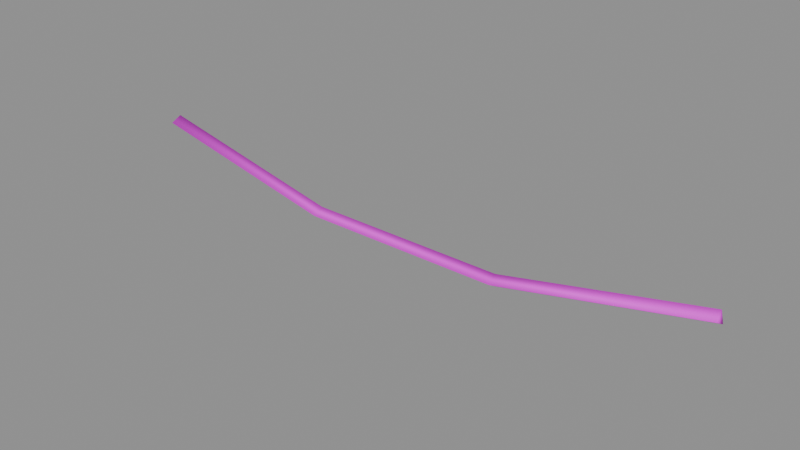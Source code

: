 # Source: rope_span.blend  (saved by Blender 5.2.45; exported with 4.5.12 LTS)
import bpy
from mathutils import Matrix  # noqa: F401  (used for matrix-valued properties, if any)

bpy.ops.wm.read_factory_settings(use_empty=True)
scene = bpy.context.scene
scene.name = 'Component_rope_span'

# ---- collections
col_sea_scene_solar_rope_span = bpy.data.collections.new('SEA-SCENE-SOLAR-ROPE-SPAN'); scene.collection.children.link(col_sea_scene_solar_rope_span)

# ---- images (referenced by path relative to the original .blend; pixels are not part of the script)
import os
ASSET_DIR = os.environ.get("B2B_ASSET_DIR", "")  # directory of the original .blend (textures are referenced by path, not embedded)
HERE = os.path.dirname(os.path.abspath(__file__))  # packed textures are extracted next to this script under _unpacked/

def load_image(name, relpath, width, height, colorspace="sRGB"):
    """Load a texture the original file referenced (path relative to the .blend, or extracted next to this script)."""
    p = next((c for c in (os.path.join(HERE, relpath), os.path.join(ASSET_DIR, relpath)) if relpath and os.path.exists(c)), "")
    if p:
        img = bpy.data.images.load(p, check_existing=True)
        img.name = name
    else:  # same state as the original file: an image datablock whose file is absent (Cycles renders it pink)
        img = bpy.data.images.new(name, width, height)
        img.source = "FILE"
        img.filepath = "//" + (relpath or name)
    img.colorspace_settings.name = colorspace
    return img
img_sea______8x8 = load_image('SEA_公共色板_8x8', 'sea_cozy_8x8_512.png', 1024, 1024, 'sRGB')

# ---- materials (node trees are filled in below, after node groups)
mat_sea_matte = bpy.data.materials.new('SEA_Matte')

# ---- material node trees
mat_sea_matte.use_nodes = True; mat_sea_matte.node_tree.nodes.clear()
_N = mat_sea_matte.node_tree.nodes; _L = mat_sea_matte.node_tree.links
n0 = _N.new('ShaderNodeBsdfPrincipled'); n0.name = 'Principled BSDF'; n0.location = (0, 0)
n0.inputs[2].default_value = 0.72
n0.inputs[10].default_value = 0.005
n1 = _N.new('ShaderNodeTexImage'); n1.name = 'Image Texture'; n1.location = (0, 0)
n1.image = img_sea______8x8
n1.interpolation = 'Closest'
n1.extension = 'EXTEND'
n2 = _N.new('ShaderNodeUVMap'); n2.name = 'UV Map'; n2.location = (0, 0)
n2.width = 160
n2.uv_map = 'PaletteUV'
n3 = _N.new('ShaderNodeOutputMaterial'); n3.name = 'Material Output'; n3.location = (0, 0)
_L.new(n2.outputs[0], n1.inputs[0])
_L.new(n1.outputs[0], n0.inputs[0])
_L.new(n0.outputs[0], n3.inputs[0])
n3.is_active_output = True

# ---- meshes
me_rope_span_body_mesh = bpy.data.meshes.new('rope_span_body_mesh')
me_rope_span_body_mesh.from_pydata([(-1.4, -0.024, 0.2276), (-1.406, 0.024, 0.2005), (-1.394, 0.024, 0.2546), (-0.47, -0.024, 0.02756), (-0.4729, 0.024, 0.0), (-0.4671, 0.024, 0.05511), (0.47, -0.024, 0.02756), (0.4729, 0.024, 0.0), (0.4671, 0.024, 0.05511), (1.4, -0.024, 0.2276), (1.406, 0.024, 0.2005), (1.394, 0.024, 0.2546)], [], [(0, 1, 4, 3), (1, 2, 5, 4), (2, 0, 3, 5), (3, 4, 7, 6), (4, 5, 8, 7), (5, 3, 6, 8), (6, 7, 10, 9), (7, 8, 11, 10), (8, 6, 9, 11), (2, 1, 0), (9, 10, 11)])
me_rope_span_body_mesh.polygons.foreach_set('use_smooth', [True] * 11)
_uv = me_rope_span_body_mesh.uv_layers.new(name='PaletteUV')
_uv.uv.foreach_set('vector', [0.2095, 0.9375, 0.1875, 0.9595, 0.1655, 0.9375, 0.1875, 0.9155, 0.2095, 0.9375, 0.1875, 0.9595, 0.1655, 0.9375, 0.1875, 0.9155, 0.2095, 0.9375, 0.1875, 0.9595, 0.1655, 0.9375, 0.1875, 0.9155, 0.2095, 0.9375, 0.1875, 0.9595, 0.1655, 0.9375, 0.1875, 0.9155, 0.2095, 0.9375, 0.1875, 0.9595, 0.1655, 0.9375, 0.1875, 0.9155, 0.2095, 0.9375, 0.1875, 0.9595, 0.1655, 0.9375, 0.1875, 0.9155, 0.2095, 0.9375, 0.1875, 0.9595, 0.1655, 0.9375, 0.1875, 0.9155, 0.2095, 0.9375, 0.1875, 0.9595, 0.1655, 0.9375, 0.1875, 0.9155, 0.2095, 0.9375, 0.1875, 0.9595, 0.1655, 0.9375, 0.1875, 0.9155, 0.2095, 0.9375, 0.1765, 0.9566, 0.1765, 0.9184, 0.2095, 0.9375, 0.1765, 0.9566, 0.1765, 0.9184])
me_rope_span_body_mesh.materials.append(mat_sea_matte)
me_rope_span_body_mesh.update()

# ---- objects
ob_rope_span_body = bpy.data.objects.new('rope_span_body', me_rope_span_body_mesh)
ob_root_rope_span = bpy.data.objects.new('ROOT_rope_span', None)

# ---- transforms, parenting, visibility, modifiers, constraints
ob_rope_span_body.parent = ob_root_rope_span
ob_rope_span_body.location = (0.0, 0.0, 0.0)
ob_root_rope_span.location = (0.0, 0.0, 0.0)

# ---- collection membership
col_sea_scene_solar_rope_span.objects.link(ob_rope_span_body)
col_sea_scene_solar_rope_span.objects.link(ob_root_rope_span)

# ---- scene / render settings (as saved in the file)
scene.frame_start = 1; scene.frame_end = 250; scene.frame_set(1)
scene.render.engine = 'BLENDER_EEVEE_NEXT'
scene.render.bake_bias = 0.0
scene.render.bake_samples = 0
scene.render.compositor_device = 'GPU'
scene.eevee.use_volume_custom_range = False
scene.eevee.fast_gi_thickness_near = 0.1
scene.eevee.fast_gi_thickness_far = 0.0
scene.eevee.ray_tracing_options.screen_trace_thickness = 0.1
bpy.context.view_layer.update()

# ---- added for rendering (the .blend has no active camera and no usable light): camera, sun + grey world if the file has none
cam_auto = bpy.data.cameras.new('AutoCamera')
cam_auto.lens = 50.0
cam_auto.sensor_width = 36.0
cam_auto.clip_end = 1000.0
ob_auto_camera = bpy.data.objects.new('AutoCamera', cam_auto)
scene.collection.objects.link(ob_auto_camera)
ob_auto_camera.location = (2.61244, -3.13492, 2.21727)
ob_auto_camera.rotation_euler = (1.09748, -7.21219e-08, 0.694738)
scene.camera = ob_auto_camera
light_auto_sun = bpy.data.lights.new('AutoSun', 'SUN')
light_auto_sun.energy = 3.0
light_auto_sun.angle = 0.0523599
ob_auto_sun = bpy.data.objects.new('AutoSun', light_auto_sun)
scene.collection.objects.link(ob_auto_sun)
ob_auto_sun.rotation_euler = (0.872665, 0.174533, 0.523599)
if scene.world is None:
    world_auto = bpy.data.worlds.new('AutoWorld')
    world_auto.color = (0.3, 0.3, 0.3)
    scene.world = world_auto
bpy.context.view_layer.update()
